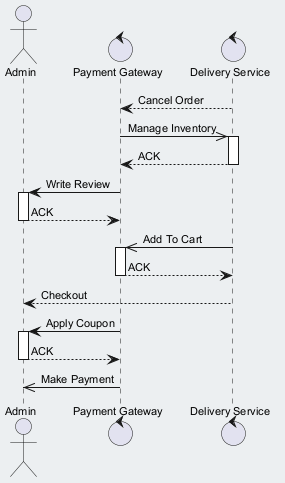

The diagram above was rendered by PlantUML. Its source (embedded in the PNG):
@startuml
skinparam backgroundColor #ECEFF1
skinparam classBackgroundColor #FFFFFF
skinparam classBorderColor #455A64
skinparam defaultFontSize 11
actor "Admin" as A
control "Payment Gateway" as PG
control "Delivery Service" as DS
DS --> PG : Cancel Order
PG ->> DS : Manage Inventory
activate DS
DS --> PG : ACK
deactivate DS
PG -> A : Write Review
activate A
A --> PG : ACK
deactivate A
DS ->> PG : Add To Cart
activate PG
PG --> DS : ACK
deactivate PG
DS --> A : Checkout
PG -> A : Apply Coupon
activate A
A --> PG : ACK
deactivate A
PG ->> A : Make Payment
@enduml